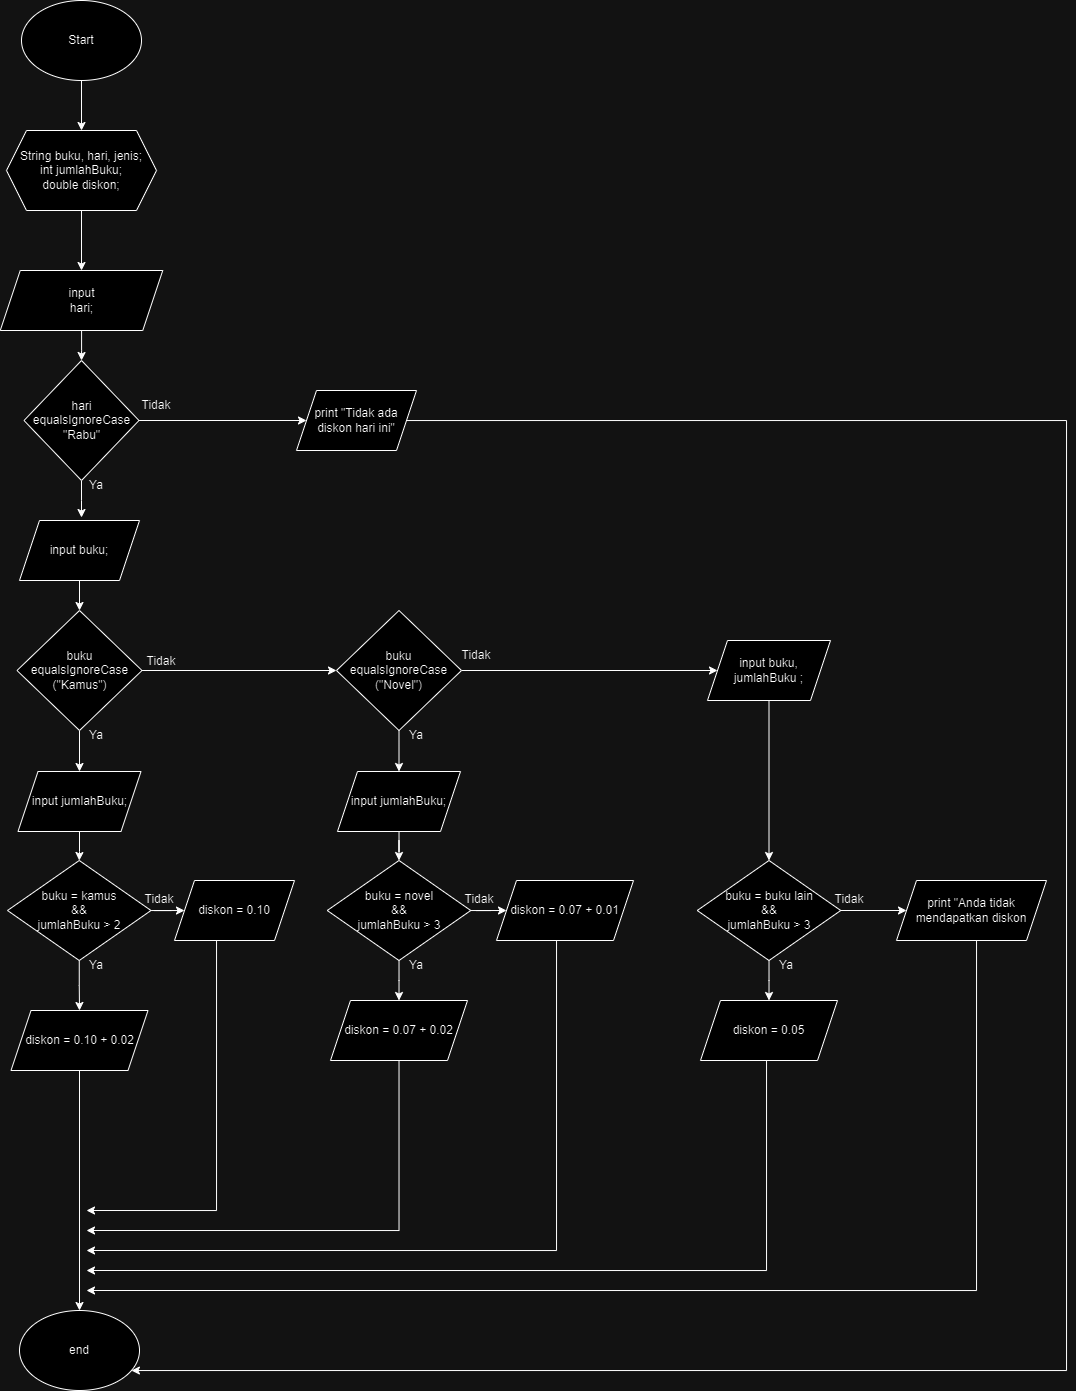

The diagram above was exported from draw.io. Its source (the exported page's mxGraphModel, read from the mxfile embedded in the PNG):
<mxGraphModel dx="1147" dy="637" grid="1" gridSize="10" guides="1" tooltips="1" connect="1" arrows="1" fold="1" page="1" pageScale="1" pageWidth="1169" pageHeight="1654" math="0" shadow="0">
  <root>
    <object label="" id="0">
      <mxCell />
    </object>
    <mxCell id="1" parent="0" />
    <mxCell id="oZyMhXrVKrUdsdnW35hF-3" style="edgeStyle=orthogonalEdgeStyle;rounded=0;orthogonalLoop=1;jettySize=auto;html=1;entryX=0.5;entryY=0;entryDx=0;entryDy=0;" edge="1" parent="1" source="oZyMhXrVKrUdsdnW35hF-1" target="oZyMhXrVKrUdsdnW35hF-2">
      <mxGeometry relative="1" as="geometry" />
    </mxCell>
    <mxCell id="oZyMhXrVKrUdsdnW35hF-1" value="Start" style="ellipse;whiteSpace=wrap;html=1;" vertex="1" parent="1">
      <mxGeometry x="85" y="10" width="120" height="80" as="geometry" />
    </mxCell>
    <mxCell id="oZyMhXrVKrUdsdnW35hF-5" style="edgeStyle=orthogonalEdgeStyle;rounded=0;orthogonalLoop=1;jettySize=auto;html=1;entryX=0.5;entryY=0;entryDx=0;entryDy=0;" edge="1" parent="1" source="oZyMhXrVKrUdsdnW35hF-2" target="oZyMhXrVKrUdsdnW35hF-4">
      <mxGeometry relative="1" as="geometry" />
    </mxCell>
    <mxCell id="oZyMhXrVKrUdsdnW35hF-2" value="String buku, hari, jenis;&lt;br&gt;int jumlahBuku;&lt;br&gt;double diskon;" style="shape=hexagon;perimeter=hexagonPerimeter2;whiteSpace=wrap;html=1;fixedSize=1;" vertex="1" parent="1">
      <mxGeometry x="70" y="140" width="150" height="80" as="geometry" />
    </mxCell>
    <mxCell id="oZyMhXrVKrUdsdnW35hF-29" style="edgeStyle=orthogonalEdgeStyle;rounded=0;orthogonalLoop=1;jettySize=auto;html=1;entryX=0.5;entryY=0;entryDx=0;entryDy=0;" edge="1" parent="1" source="oZyMhXrVKrUdsdnW35hF-4" target="oZyMhXrVKrUdsdnW35hF-28">
      <mxGeometry relative="1" as="geometry" />
    </mxCell>
    <mxCell id="oZyMhXrVKrUdsdnW35hF-4" value="input&lt;br&gt;hari;" style="shape=parallelogram;perimeter=parallelogramPerimeter;whiteSpace=wrap;html=1;fixedSize=1;" vertex="1" parent="1">
      <mxGeometry x="63.75" y="280" width="162.5" height="60" as="geometry" />
    </mxCell>
    <mxCell id="oZyMhXrVKrUdsdnW35hF-18" value="end" style="ellipse;whiteSpace=wrap;html=1;" vertex="1" parent="1">
      <mxGeometry x="83" y="1320" width="120" height="80" as="geometry" />
    </mxCell>
    <mxCell id="oZyMhXrVKrUdsdnW35hF-30" style="edgeStyle=orthogonalEdgeStyle;rounded=0;orthogonalLoop=1;jettySize=auto;html=1;entryX=0.5;entryY=0;entryDx=0;entryDy=0;" edge="1" parent="1" source="oZyMhXrVKrUdsdnW35hF-28">
      <mxGeometry relative="1" as="geometry">
        <mxPoint x="145" y="527" as="targetPoint" />
      </mxGeometry>
    </mxCell>
    <mxCell id="oZyMhXrVKrUdsdnW35hF-32" style="edgeStyle=orthogonalEdgeStyle;rounded=0;orthogonalLoop=1;jettySize=auto;html=1;" edge="1" parent="1" source="oZyMhXrVKrUdsdnW35hF-28" target="oZyMhXrVKrUdsdnW35hF-31">
      <mxGeometry relative="1" as="geometry" />
    </mxCell>
    <mxCell id="oZyMhXrVKrUdsdnW35hF-28" value="hari equalsIgnoreCase &quot;Rabu&quot;" style="rhombus;whiteSpace=wrap;html=1;" vertex="1" parent="1">
      <mxGeometry x="87.5" y="370" width="115" height="120" as="geometry" />
    </mxCell>
    <mxCell id="oZyMhXrVKrUdsdnW35hF-33" style="edgeStyle=orthogonalEdgeStyle;rounded=0;orthogonalLoop=1;jettySize=auto;html=1;" edge="1" parent="1" source="oZyMhXrVKrUdsdnW35hF-31" target="oZyMhXrVKrUdsdnW35hF-18">
      <mxGeometry relative="1" as="geometry">
        <Array as="points">
          <mxPoint x="1130" y="430" />
          <mxPoint x="1130" y="1380" />
        </Array>
      </mxGeometry>
    </mxCell>
    <mxCell id="oZyMhXrVKrUdsdnW35hF-31" value="print &quot;Tidak ada diskon hari ini&quot;" style="shape=parallelogram;perimeter=parallelogramPerimeter;whiteSpace=wrap;html=1;fixedSize=1;" vertex="1" parent="1">
      <mxGeometry x="360" y="400" width="120" height="60" as="geometry" />
    </mxCell>
    <mxCell id="oZyMhXrVKrUdsdnW35hF-39" style="edgeStyle=orthogonalEdgeStyle;rounded=0;orthogonalLoop=1;jettySize=auto;html=1;entryX=0.5;entryY=0;entryDx=0;entryDy=0;" edge="1" parent="1" source="oZyMhXrVKrUdsdnW35hF-37" target="oZyMhXrVKrUdsdnW35hF-38">
      <mxGeometry relative="1" as="geometry" />
    </mxCell>
    <mxCell id="oZyMhXrVKrUdsdnW35hF-37" value="input buku;" style="shape=parallelogram;perimeter=parallelogramPerimeter;whiteSpace=wrap;html=1;fixedSize=1;" vertex="1" parent="1">
      <mxGeometry x="83" y="530" width="120" height="60" as="geometry" />
    </mxCell>
    <mxCell id="oZyMhXrVKrUdsdnW35hF-42" style="edgeStyle=orthogonalEdgeStyle;rounded=0;orthogonalLoop=1;jettySize=auto;html=1;entryX=0;entryY=0.5;entryDx=0;entryDy=0;" edge="1" parent="1" source="oZyMhXrVKrUdsdnW35hF-38" target="oZyMhXrVKrUdsdnW35hF-41">
      <mxGeometry relative="1" as="geometry" />
    </mxCell>
    <mxCell id="oZyMhXrVKrUdsdnW35hF-47" style="edgeStyle=orthogonalEdgeStyle;rounded=0;orthogonalLoop=1;jettySize=auto;html=1;entryX=0.5;entryY=0;entryDx=0;entryDy=0;" edge="1" parent="1" source="oZyMhXrVKrUdsdnW35hF-38" target="oZyMhXrVKrUdsdnW35hF-43">
      <mxGeometry relative="1" as="geometry" />
    </mxCell>
    <mxCell id="oZyMhXrVKrUdsdnW35hF-38" value="buku equalsIgnoreCase (&quot;Kamus&quot;)" style="rhombus;whiteSpace=wrap;html=1;" vertex="1" parent="1">
      <mxGeometry x="80.5" y="620" width="125" height="120" as="geometry" />
    </mxCell>
    <mxCell id="oZyMhXrVKrUdsdnW35hF-54" style="edgeStyle=orthogonalEdgeStyle;rounded=0;orthogonalLoop=1;jettySize=auto;html=1;entryX=0.5;entryY=0;entryDx=0;entryDy=0;" edge="1" parent="1" source="oZyMhXrVKrUdsdnW35hF-41" target="oZyMhXrVKrUdsdnW35hF-53">
      <mxGeometry relative="1" as="geometry" />
    </mxCell>
    <mxCell id="oZyMhXrVKrUdsdnW35hF-99" style="edgeStyle=orthogonalEdgeStyle;rounded=0;orthogonalLoop=1;jettySize=auto;html=1;" edge="1" parent="1" source="oZyMhXrVKrUdsdnW35hF-41" target="oZyMhXrVKrUdsdnW35hF-75">
      <mxGeometry relative="1" as="geometry" />
    </mxCell>
    <mxCell id="oZyMhXrVKrUdsdnW35hF-41" value="buku equalsIgnoreCase (&quot;Novel&quot;)" style="rhombus;whiteSpace=wrap;html=1;" vertex="1" parent="1">
      <mxGeometry x="400" y="620" width="125" height="120" as="geometry" />
    </mxCell>
    <mxCell id="oZyMhXrVKrUdsdnW35hF-48" style="edgeStyle=orthogonalEdgeStyle;rounded=0;orthogonalLoop=1;jettySize=auto;html=1;entryX=0.5;entryY=0;entryDx=0;entryDy=0;" edge="1" parent="1" source="oZyMhXrVKrUdsdnW35hF-43" target="oZyMhXrVKrUdsdnW35hF-45">
      <mxGeometry relative="1" as="geometry" />
    </mxCell>
    <mxCell id="oZyMhXrVKrUdsdnW35hF-43" value="input jumlahBuku;" style="shape=parallelogram;perimeter=parallelogramPerimeter;whiteSpace=wrap;html=1;fixedSize=1;" vertex="1" parent="1">
      <mxGeometry x="81.5" y="781" width="123" height="60" as="geometry" />
    </mxCell>
    <mxCell id="oZyMhXrVKrUdsdnW35hF-50" style="edgeStyle=orthogonalEdgeStyle;rounded=0;orthogonalLoop=1;jettySize=auto;html=1;entryX=0.5;entryY=0;entryDx=0;entryDy=0;" edge="1" parent="1" source="oZyMhXrVKrUdsdnW35hF-45" target="oZyMhXrVKrUdsdnW35hF-49">
      <mxGeometry relative="1" as="geometry" />
    </mxCell>
    <mxCell id="oZyMhXrVKrUdsdnW35hF-52" style="edgeStyle=orthogonalEdgeStyle;rounded=0;orthogonalLoop=1;jettySize=auto;html=1;" edge="1" parent="1" source="oZyMhXrVKrUdsdnW35hF-45" target="oZyMhXrVKrUdsdnW35hF-51">
      <mxGeometry relative="1" as="geometry" />
    </mxCell>
    <mxCell id="oZyMhXrVKrUdsdnW35hF-45" value="buku = kamus &lt;br&gt;&amp;amp;&amp;amp;&lt;br&gt;jumlahBuku &amp;gt; 2" style="rhombus;whiteSpace=wrap;html=1;" vertex="1" parent="1">
      <mxGeometry x="71" y="870" width="143.5" height="100" as="geometry" />
    </mxCell>
    <mxCell id="oZyMhXrVKrUdsdnW35hF-63" style="edgeStyle=orthogonalEdgeStyle;rounded=0;orthogonalLoop=1;jettySize=auto;html=1;" edge="1" parent="1" source="oZyMhXrVKrUdsdnW35hF-49" target="oZyMhXrVKrUdsdnW35hF-18">
      <mxGeometry relative="1" as="geometry" />
    </mxCell>
    <mxCell id="oZyMhXrVKrUdsdnW35hF-49" value="diskon = 0.10 + 0.02" style="shape=parallelogram;perimeter=parallelogramPerimeter;whiteSpace=wrap;html=1;fixedSize=1;" vertex="1" parent="1">
      <mxGeometry x="74.5" y="1020" width="137" height="60" as="geometry" />
    </mxCell>
    <mxCell id="oZyMhXrVKrUdsdnW35hF-66" style="edgeStyle=orthogonalEdgeStyle;rounded=0;orthogonalLoop=1;jettySize=auto;html=1;" edge="1" parent="1" source="oZyMhXrVKrUdsdnW35hF-51">
      <mxGeometry relative="1" as="geometry">
        <mxPoint x="150" y="1220" as="targetPoint" />
        <Array as="points">
          <mxPoint x="280" y="1220" />
        </Array>
      </mxGeometry>
    </mxCell>
    <mxCell id="oZyMhXrVKrUdsdnW35hF-51" value="diskon = 0.10" style="shape=parallelogram;perimeter=parallelogramPerimeter;whiteSpace=wrap;html=1;fixedSize=1;" vertex="1" parent="1">
      <mxGeometry x="238" y="890" width="120" height="60" as="geometry" />
    </mxCell>
    <mxCell id="oZyMhXrVKrUdsdnW35hF-56" style="edgeStyle=orthogonalEdgeStyle;rounded=0;orthogonalLoop=1;jettySize=auto;html=1;entryX=0.5;entryY=0;entryDx=0;entryDy=0;" edge="1" parent="1" source="oZyMhXrVKrUdsdnW35hF-53" target="oZyMhXrVKrUdsdnW35hF-55">
      <mxGeometry relative="1" as="geometry" />
    </mxCell>
    <mxCell id="oZyMhXrVKrUdsdnW35hF-53" value="input jumlahBuku;" style="shape=parallelogram;perimeter=parallelogramPerimeter;whiteSpace=wrap;html=1;fixedSize=1;" vertex="1" parent="1">
      <mxGeometry x="401" y="781" width="123" height="60" as="geometry" />
    </mxCell>
    <mxCell id="oZyMhXrVKrUdsdnW35hF-58" style="edgeStyle=orthogonalEdgeStyle;rounded=0;orthogonalLoop=1;jettySize=auto;html=1;entryX=0.5;entryY=0;entryDx=0;entryDy=0;" edge="1" parent="1" source="oZyMhXrVKrUdsdnW35hF-55" target="oZyMhXrVKrUdsdnW35hF-57">
      <mxGeometry relative="1" as="geometry" />
    </mxCell>
    <mxCell id="oZyMhXrVKrUdsdnW35hF-61" style="edgeStyle=orthogonalEdgeStyle;rounded=0;orthogonalLoop=1;jettySize=auto;html=1;entryX=0;entryY=0.5;entryDx=0;entryDy=0;" edge="1" parent="1" source="oZyMhXrVKrUdsdnW35hF-55" target="oZyMhXrVKrUdsdnW35hF-59">
      <mxGeometry relative="1" as="geometry" />
    </mxCell>
    <mxCell id="oZyMhXrVKrUdsdnW35hF-55" value="buku = novel&lt;br&gt;&amp;amp;&amp;amp;&lt;br&gt;jumlahBuku &amp;gt; 3" style="rhombus;whiteSpace=wrap;html=1;" vertex="1" parent="1">
      <mxGeometry x="390.75" y="870" width="143.5" height="100" as="geometry" />
    </mxCell>
    <mxCell id="oZyMhXrVKrUdsdnW35hF-70" style="edgeStyle=orthogonalEdgeStyle;rounded=0;orthogonalLoop=1;jettySize=auto;html=1;" edge="1" parent="1" source="oZyMhXrVKrUdsdnW35hF-57">
      <mxGeometry relative="1" as="geometry">
        <mxPoint x="150" y="1240" as="targetPoint" />
        <Array as="points">
          <mxPoint x="463" y="1240" />
        </Array>
      </mxGeometry>
    </mxCell>
    <mxCell id="oZyMhXrVKrUdsdnW35hF-57" value="diskon = 0.07 + 0.02" style="shape=parallelogram;perimeter=parallelogramPerimeter;whiteSpace=wrap;html=1;fixedSize=1;" vertex="1" parent="1">
      <mxGeometry x="394" y="1010" width="137" height="60" as="geometry" />
    </mxCell>
    <mxCell id="oZyMhXrVKrUdsdnW35hF-72" style="edgeStyle=orthogonalEdgeStyle;rounded=0;orthogonalLoop=1;jettySize=auto;html=1;" edge="1" parent="1" source="oZyMhXrVKrUdsdnW35hF-59">
      <mxGeometry relative="1" as="geometry">
        <mxPoint x="150" y="1260" as="targetPoint" />
        <Array as="points">
          <mxPoint x="620" y="1260" />
        </Array>
      </mxGeometry>
    </mxCell>
    <mxCell id="oZyMhXrVKrUdsdnW35hF-59" value="diskon = 0.07 + 0.01" style="shape=parallelogram;perimeter=parallelogramPerimeter;whiteSpace=wrap;html=1;fixedSize=1;" vertex="1" parent="1">
      <mxGeometry x="560" y="890" width="137" height="60" as="geometry" />
    </mxCell>
    <mxCell id="oZyMhXrVKrUdsdnW35hF-78" style="edgeStyle=orthogonalEdgeStyle;rounded=0;orthogonalLoop=1;jettySize=auto;html=1;entryX=0.5;entryY=0;entryDx=0;entryDy=0;" edge="1" parent="1" source="oZyMhXrVKrUdsdnW35hF-75" target="oZyMhXrVKrUdsdnW35hF-77">
      <mxGeometry relative="1" as="geometry" />
    </mxCell>
    <mxCell id="oZyMhXrVKrUdsdnW35hF-75" value="input buku, jumlahBuku ;" style="shape=parallelogram;perimeter=parallelogramPerimeter;whiteSpace=wrap;html=1;fixedSize=1;" vertex="1" parent="1">
      <mxGeometry x="771" y="650" width="123" height="60" as="geometry" />
    </mxCell>
    <mxCell id="oZyMhXrVKrUdsdnW35hF-80" style="edgeStyle=orthogonalEdgeStyle;rounded=0;orthogonalLoop=1;jettySize=auto;html=1;entryX=0.5;entryY=0;entryDx=0;entryDy=0;" edge="1" parent="1" source="oZyMhXrVKrUdsdnW35hF-77" target="oZyMhXrVKrUdsdnW35hF-79">
      <mxGeometry relative="1" as="geometry" />
    </mxCell>
    <mxCell id="oZyMhXrVKrUdsdnW35hF-82" style="edgeStyle=orthogonalEdgeStyle;rounded=0;orthogonalLoop=1;jettySize=auto;html=1;" edge="1" parent="1" source="oZyMhXrVKrUdsdnW35hF-77" target="oZyMhXrVKrUdsdnW35hF-81">
      <mxGeometry relative="1" as="geometry" />
    </mxCell>
    <mxCell id="oZyMhXrVKrUdsdnW35hF-77" value="buku = buku lain&lt;br&gt;&amp;amp;&amp;amp;&lt;br&gt;jumlahBuku &amp;gt; 3" style="rhombus;whiteSpace=wrap;html=1;" vertex="1" parent="1">
      <mxGeometry x="760.75" y="870" width="143.5" height="100" as="geometry" />
    </mxCell>
    <mxCell id="oZyMhXrVKrUdsdnW35hF-83" style="edgeStyle=orthogonalEdgeStyle;rounded=0;orthogonalLoop=1;jettySize=auto;html=1;" edge="1" parent="1" source="oZyMhXrVKrUdsdnW35hF-79">
      <mxGeometry relative="1" as="geometry">
        <mxPoint x="150" y="1280" as="targetPoint" />
        <Array as="points">
          <mxPoint x="830" y="1280" />
        </Array>
      </mxGeometry>
    </mxCell>
    <mxCell id="oZyMhXrVKrUdsdnW35hF-79" value="diskon = 0.05" style="shape=parallelogram;perimeter=parallelogramPerimeter;whiteSpace=wrap;html=1;fixedSize=1;" vertex="1" parent="1">
      <mxGeometry x="764" y="1010" width="137" height="60" as="geometry" />
    </mxCell>
    <mxCell id="oZyMhXrVKrUdsdnW35hF-84" style="edgeStyle=orthogonalEdgeStyle;rounded=0;orthogonalLoop=1;jettySize=auto;html=1;" edge="1" parent="1" source="oZyMhXrVKrUdsdnW35hF-81">
      <mxGeometry relative="1" as="geometry">
        <mxPoint x="150" y="1300" as="targetPoint" />
        <Array as="points">
          <mxPoint x="1040" y="1300" />
        </Array>
      </mxGeometry>
    </mxCell>
    <mxCell id="oZyMhXrVKrUdsdnW35hF-81" value="print &quot;Anda tidak mendapatkan diskon" style="shape=parallelogram;perimeter=parallelogramPerimeter;whiteSpace=wrap;html=1;fixedSize=1;" vertex="1" parent="1">
      <mxGeometry x="960" y="890" width="150" height="60" as="geometry" />
    </mxCell>
    <mxCell id="oZyMhXrVKrUdsdnW35hF-85" value="Ya" style="text;html=1;strokeColor=none;fillColor=none;align=center;verticalAlign=middle;whiteSpace=wrap;rounded=0;" vertex="1" parent="1">
      <mxGeometry x="130" y="730" width="60" height="30" as="geometry" />
    </mxCell>
    <mxCell id="oZyMhXrVKrUdsdnW35hF-86" value="Tidak" style="text;html=1;strokeColor=none;fillColor=none;align=center;verticalAlign=middle;whiteSpace=wrap;rounded=0;" vertex="1" parent="1">
      <mxGeometry x="195" y="656" width="60" height="30" as="geometry" />
    </mxCell>
    <mxCell id="oZyMhXrVKrUdsdnW35hF-87" value="Ya" style="text;html=1;strokeColor=none;fillColor=none;align=center;verticalAlign=middle;whiteSpace=wrap;rounded=0;" vertex="1" parent="1">
      <mxGeometry x="130" y="480" width="60" height="30" as="geometry" />
    </mxCell>
    <mxCell id="oZyMhXrVKrUdsdnW35hF-88" value="Tidak" style="text;html=1;strokeColor=none;fillColor=none;align=center;verticalAlign=middle;whiteSpace=wrap;rounded=0;" vertex="1" parent="1">
      <mxGeometry x="190" y="400" width="60" height="30" as="geometry" />
    </mxCell>
    <mxCell id="oZyMhXrVKrUdsdnW35hF-89" value="Ya" style="text;html=1;strokeColor=none;fillColor=none;align=center;verticalAlign=middle;whiteSpace=wrap;rounded=0;" vertex="1" parent="1">
      <mxGeometry x="130" y="960" width="60" height="30" as="geometry" />
    </mxCell>
    <mxCell id="oZyMhXrVKrUdsdnW35hF-90" value="Tidak" style="text;html=1;strokeColor=none;fillColor=none;align=center;verticalAlign=middle;whiteSpace=wrap;rounded=0;" vertex="1" parent="1">
      <mxGeometry x="193" y="894" width="60" height="30" as="geometry" />
    </mxCell>
    <mxCell id="oZyMhXrVKrUdsdnW35hF-91" value="Ya" style="text;html=1;strokeColor=none;fillColor=none;align=center;verticalAlign=middle;whiteSpace=wrap;rounded=0;" vertex="1" parent="1">
      <mxGeometry x="450" y="730" width="60" height="30" as="geometry" />
    </mxCell>
    <mxCell id="oZyMhXrVKrUdsdnW35hF-92" value="Tidak" style="text;html=1;strokeColor=none;fillColor=none;align=center;verticalAlign=middle;whiteSpace=wrap;rounded=0;" vertex="1" parent="1">
      <mxGeometry x="510" y="650" width="60" height="30" as="geometry" />
    </mxCell>
    <mxCell id="oZyMhXrVKrUdsdnW35hF-93" value="Ya" style="text;html=1;strokeColor=none;fillColor=none;align=center;verticalAlign=middle;whiteSpace=wrap;rounded=0;" vertex="1" parent="1">
      <mxGeometry x="450" y="960" width="60" height="30" as="geometry" />
    </mxCell>
    <mxCell id="oZyMhXrVKrUdsdnW35hF-94" value="Tidak" style="text;html=1;strokeColor=none;fillColor=none;align=center;verticalAlign=middle;whiteSpace=wrap;rounded=0;" vertex="1" parent="1">
      <mxGeometry x="513" y="894" width="60" height="30" as="geometry" />
    </mxCell>
    <mxCell id="oZyMhXrVKrUdsdnW35hF-95" value="Ya" style="text;html=1;strokeColor=none;fillColor=none;align=center;verticalAlign=middle;whiteSpace=wrap;rounded=0;" vertex="1" parent="1">
      <mxGeometry x="820" y="960" width="60" height="30" as="geometry" />
    </mxCell>
    <mxCell id="oZyMhXrVKrUdsdnW35hF-96" value="Tidak" style="text;html=1;strokeColor=none;fillColor=none;align=center;verticalAlign=middle;whiteSpace=wrap;rounded=0;" vertex="1" parent="1">
      <mxGeometry x="883" y="894" width="60" height="30" as="geometry" />
    </mxCell>
  </root>
</mxGraphModel>